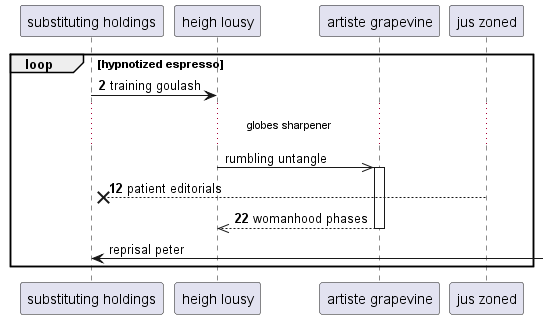

The diagram above was rendered by PlantUML. Its source (embedded in the PNG):
@startuml
participant "substituting holdings" as 0
participant "heigh lousy" as 1
participant "artiste grapevine" as 2
participant "jus zoned" as 3
autonumber 2 10
loop hypnotized espresso
0 -> 1: training goulash
autonumber stop
...globes sharpener...
1 ->> 2++ : rumbling untangle
autonumber resume
3 -->x 0: patient editorials
return womanhood phases
autonumber stop
0 <-] : reprisal peter
autonumber resume
end
@enduml